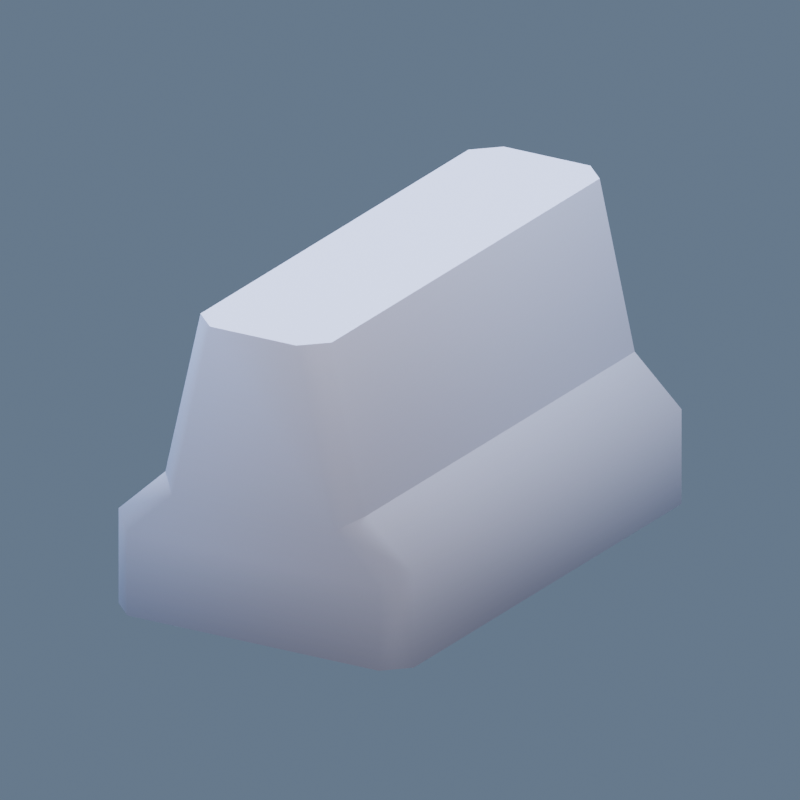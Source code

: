 # Source: alpha_barrier.blend  (saved by Blender 5.2.44; exported with 4.5.12 LTS)
import bpy
from mathutils import Matrix  # noqa: F401  (used for matrix-valued properties, if any)

bpy.ops.wm.read_factory_settings(use_empty=True)
scene = bpy.context.scene
scene.name = 'Scene'

# ---- images (referenced by path relative to the original .blend; pixels are not part of the script)
import os
ASSET_DIR = os.environ.get("B2B_ASSET_DIR", "")  # directory of the original .blend (textures are referenced by path, not embedded)
HERE = os.path.dirname(os.path.abspath(__file__))  # packed textures are extracted next to this script under _unpacked/

def load_image(name, relpath, width, height, colorspace="sRGB"):
    """Load a texture the original file referenced (path relative to the .blend, or extracted next to this script)."""
    p = next((c for c in (os.path.join(HERE, relpath), os.path.join(ASSET_DIR, relpath)) if relpath and os.path.exists(c)), "")
    if p:
        img = bpy.data.images.load(p, check_existing=True)
        img.name = name
    else:  # same state as the original file: an image datablock whose file is absent (Cycles renders it pink)
        img = bpy.data.images.new(name, width, height)
        img.source = "FILE"
        img.filepath = "//" + (relpath or name)
    img.colorspace_settings.name = colorspace
    return img
img_colormap = load_image('colormap', '_unpacked/colormap.44c196fd.png', 512, 512, 'sRGB')

# ---- materials (node trees are filled in below, after node groups)
mat_colormap = bpy.data.materials.new('colormap')

# ---- material node trees
mat_colormap.use_nodes = True; mat_colormap.node_tree.nodes.clear()
_N = mat_colormap.node_tree.nodes; _L = mat_colormap.node_tree.links
n0 = _N.new('ShaderNodeBsdfPrincipled'); n0.name = 'Principled BSDF'; n0.location = (10, 300)
n0.inputs[2].default_value = 1.0
n0.inputs[10].default_value = 0.005
n1 = _N.new('ShaderNodeOutputMaterial'); n1.name = 'Material Output'; n1.location = (300, 300)
n2 = _N.new('ShaderNodeTexImage'); n2.name = 'Image Texture'; n2.location = (-440, 210)
n2.label = 'BASE COLOR'
n2.image = img_colormap
n3 = _N.new('ShaderNodeMapping'); n3.name = 'Mapping'; n3.location = (-700, 240)
n4 = _N.new('ShaderNodeUVMap'); n4.name = 'UV Map'; n4.location = (-960, 140)
n4.width = 160
n4.uv_map = 'UVMap'
_L.new(n0.outputs[0], n1.inputs[0])
_L.new(n2.outputs[0], n0.inputs[0])
_L.new(n3.outputs[0], n2.inputs[0])
_L.new(n4.outputs[0], n3.inputs[0])
n1.is_active_output = True

# ---- world
world_coolsky = bpy.data.worlds.new('CoolSky'); scene.world = world_coolsky
world_coolsky.use_nodes = True; world_coolsky.node_tree.nodes.clear()
_N = world_coolsky.node_tree.nodes; _L = world_coolsky.node_tree.links
n0 = _N.new('ShaderNodeBackground'); n0.name = 'Background'; n0.location = (-200, 100)
n0.inputs[0].default_value = (0.18, 0.25, 0.36, 1.0)
n0.inputs[1].default_value = 0.75
n1 = _N.new('ShaderNodeOutputWorld'); n1.name = 'World Output'; n1.location = (200, 100)
_L.new(n0.outputs[0], n1.inputs[0])
n1.is_active_output = True

# ---- cameras
cam_camera = bpy.data.cameras.new('Camera')
cam_camera.type = 'ORTHO'
cam_camera.ortho_scale = 2.423

# ---- lights
light_area = bpy.data.lights.new('Area', 'AREA')
light_area.color = (1.0, 0.86, 0.7)
light_area.energy = 1370.0
light_area.shape = 'DISK'
light_area.size = 4.846
light_area.size_y = 1.0
light_area_001 = bpy.data.lights.new('Area.001', 'AREA')
light_area_001.color = (0.7, 0.83, 1.0)
light_area_001.energy = 1076.0
light_area_001.shape = 'DISK'
light_area_001.size = 4.846
light_area_001.size_y = 1.0
light_area_002 = bpy.data.lights.new('Area.002', 'AREA')
light_area_002.color = (0.9, 0.96, 1.0)
light_area_002.energy = 1664.0
light_area_002.shape = 'DISK'
light_area_002.size = 4.846
light_area_002.size_y = 1.0

# ---- meshes
me_construction_barrier = bpy.data.meshes.new('construction-barrier')
me_construction_barrier.from_pydata([(0.4442, -0.8654, 0.0), (-0.4442, -0.8654, 0.0), (0.4442, -0.8654, 0.2742), (-0.4442, -0.8654, 0.2742), (0.2859, -0.8654, 0.4213), (-0.2859, -0.8654, 0.4213), (-0.1529, -0.8654, 1.0), (0.1529, -0.8654, 1.0), (-0.4442, -0.8654, 0.0), (-0.5212, -0.7885, 0.0), (-0.4442, -0.8654, 0.2742), (-0.5212, -0.7885, 0.3077), (-0.4442, -0.8654, 0.2742), (-0.5212, -0.7885, 0.3077), (-0.2859, -0.8654, 0.4213), (-0.3556, -0.7885, 0.4615), (-0.2859, -0.8654, 0.4213), (-0.3556, -0.7885, 0.4615), (-0.1529, -0.8654, 1.0), (-0.2318, -0.7885, 1.0), (-0.4442, 0.8654, 0.0), (0.4442, 0.8654, 0.0), (-0.4442, 0.8654, 0.2742), (0.4442, 0.8654, 0.2742), (-0.2859, 0.8654, 0.4213), (0.2859, 0.8654, 0.4213), (-0.1529, 0.8654, 1.0), (0.1529, 0.8654, 1.0), (0.2859, 0.8654, 0.4213), (0.3556, 0.7885, 0.4615), (0.1529, 0.8654, 1.0), (0.2318, 0.7885, 1.0), (0.4442, 0.8654, 0.0), (0.5212, 0.7885, 0.0), (0.4442, 0.8654, 0.2742), (0.5212, 0.7885, 0.3077), (0.4442, 0.8654, 0.2742), (0.5212, 0.7885, 0.3077), (0.2859, 0.8654, 0.4213), (0.3556, 0.7885, 0.4615), (0.5212, 0.7885, 0.3077), (0.5212, 0.7885, 0.0), (0.5212, -0.7885, 0.3077), (0.5212, -0.7885, 0.0), (0.5212, 0.7885, 0.3077), (0.5212, -0.7885, 0.3077), (0.3556, 0.7885, 0.4615), (0.3556, -0.7885, 0.4615), (0.5212, -0.7885, 0.0), (0.4442, -0.8654, 0.0), (0.5212, -0.7885, 0.3077), (0.4442, -0.8654, 0.2742), (0.4442, -0.8654, 0.2742), (0.2859, -0.8654, 0.4213), (0.5212, -0.7885, 0.3077), (0.3556, -0.7885, 0.4615), (0.2859, -0.8654, 0.4213), (0.1529, -0.8654, 1.0), (0.3556, -0.7885, 0.4615), (0.2318, -0.7885, 1.0), (0.2318, 0.7885, 1.0), (0.3556, 0.7885, 0.4615), (0.2318, -0.7885, 1.0), (0.3556, -0.7885, 0.4615), (0.5212, -0.7885, 0.0), (0.5212, 0.7885, 0.0), (0.4442, -0.8654, 0.0), (0.4442, 0.8654, 0.0), (-0.4442, -0.8654, 0.0), (-0.4442, 0.8654, 0.0), (-0.5212, -0.7885, 0.0), (-0.5212, 0.7885, 0.0), (0.2318, 0.7885, 1.0), (0.2318, -0.7885, 1.0), (0.1529, 0.8654, 1.0), (0.1529, -0.8654, 1.0), (-0.1529, 0.8654, 1.0), (-0.1529, -0.8654, 1.0), (-0.2318, 0.7885, 1.0), (-0.2318, -0.7885, 1.0), (-0.5212, 0.7885, 0.0), (-0.5212, 0.7885, 0.3077), (-0.5212, -0.7885, 0.0), (-0.5212, -0.7885, 0.3077), (-0.3556, 0.7885, 0.4615), (-0.3556, -0.7885, 0.4615), (-0.5212, 0.7885, 0.3077), (-0.5212, -0.7885, 0.3077), (-0.5212, 0.7885, 0.0), (-0.4442, 0.8654, 0.0), (-0.5212, 0.7885, 0.3077), (-0.4442, 0.8654, 0.2742), (-0.4442, 0.8654, 0.2742), (-0.2859, 0.8654, 0.4213), (-0.5212, 0.7885, 0.3077), (-0.3556, 0.7885, 0.4615), (-0.2859, 0.8654, 0.4213), (-0.1529, 0.8654, 1.0), (-0.3556, 0.7885, 0.4615), (-0.2318, 0.7885, 1.0), (-0.3556, 0.7885, 0.4615), (-0.2318, 0.7885, 1.0), (-0.3556, -0.7885, 0.4615), (-0.2318, -0.7885, 1.0)], [], [(2, 1, 0), (1, 2, 3), (3, 2, 4), (3, 4, 5), (5, 4, 6), (6, 4, 7), (10, 9, 8), (9, 10, 11), (14, 13, 12), (13, 14, 15), (18, 17, 16), (17, 18, 19), (22, 21, 20), (21, 22, 23), (23, 22, 24), (23, 24, 25), (25, 24, 26), (25, 26, 27), (30, 29, 28), (29, 30, 31), (34, 33, 32), (33, 34, 35), (38, 37, 36), (37, 38, 39), (42, 41, 40), (41, 42, 43), (46, 45, 44), (45, 46, 47), (50, 49, 48), (49, 50, 51), (54, 53, 52), (53, 54, 55), (58, 57, 56), (57, 58, 59), (62, 61, 60), (61, 62, 63), (66, 65, 64), (65, 66, 67), (67, 66, 68), (67, 68, 69), (69, 68, 70), (69, 70, 71), (74, 73, 72), (73, 74, 75), (75, 74, 76), (75, 76, 77), (77, 76, 78), (77, 78, 79), (82, 81, 80), (81, 82, 83), (86, 85, 84), (85, 86, 87), (90, 89, 88), (89, 90, 91), (94, 93, 92), (93, 94, 95), (98, 97, 96), (97, 98, 99), (102, 101, 100), (101, 102, 103)])
me_construction_barrier.polygons.foreach_set('use_smooth', [1, 1, 1, 1, 1, 1, 1, 1, 1, 1, 1, 1, 1, 1, 1, 1, 1, 1, 1, 1, 1, 1, 1, 1, 1, 1, 1, 1, 1, 1, 1, 1, 1, 1, 1, 1, 0, 0, 0, 0, 0, 0, 0, 0, 0, 0, 0, 0, 1, 1, 1, 1, 1, 1, 1, 1, 1, 1, 1, 1])
_uv = me_construction_barrier.uv_layers.new(name='UVMap')
_uv.uv.foreach_set('vector', [0.4688, 0.3298, 0.4688, 0.275, 0.4688, 0.275, 0.4688, 0.275, 0.4688, 0.3298, 0.4688, 0.3298, 0.4688, 0.3298, 0.4688, 0.3298, 0.4688, 0.3593, 0.4688, 0.3298, 0.4688, 0.3593, 0.4688, 0.3593, 0.4688, 0.3593, 0.4688, 0.3593, 0.4688, 0.475, 0.4688, 0.475, 0.4688, 0.3593, 0.4688, 0.475, 0.4688, 0.3298, 0.4688, 0.275, 0.4688, 0.275, 0.4688, 0.275, 0.4688, 0.3298, 0.4688, 0.3365, 0.4688, 0.3593, 0.4688, 0.3365, 0.4688, 0.3298, 0.4688, 0.3365, 0.4688, 0.3593, 0.4688, 0.3673, 0.4688, 0.475, 0.4688, 0.3673, 0.4688, 0.3593, 0.4688, 0.3673, 0.4688, 0.475, 0.4688, 0.475, 0.4688, 0.3298, 0.4688, 0.275, 0.4688, 0.275, 0.4688, 0.275, 0.4688, 0.3298, 0.4688, 0.3298, 0.4688, 0.3298, 0.4688, 0.3298, 0.4688, 0.3593, 0.4688, 0.3298, 0.4688, 0.3593, 0.4688, 0.3593, 0.4688, 0.3593, 0.4688, 0.3593, 0.4688, 0.475, 0.4688, 0.3593, 0.4688, 0.475, 0.4688, 0.475, 0.4688, 0.475, 0.4688, 0.3673, 0.4688, 0.3593, 0.4688, 0.3673, 0.4688, 0.475, 0.4688, 0.475, 0.4688, 0.3298, 0.4688, 0.275, 0.4688, 0.275, 0.4688, 0.275, 0.4688, 0.3298, 0.4688, 0.3365, 0.4688, 0.3593, 0.4688, 0.3365, 0.4688, 0.3298, 0.4688, 0.3365, 0.4688, 0.3593, 0.4688, 0.3673, 0.4688, 0.3365, 0.4688, 0.275, 0.4688, 0.3365, 0.4688, 0.275, 0.4688, 0.3365, 0.4688, 0.275, 0.4688, 0.3673, 0.4688, 0.3365, 0.4688, 0.3365, 0.4688, 0.3365, 0.4688, 0.3673, 0.4688, 0.3673, 0.4688, 0.3365, 0.4688, 0.275, 0.4688, 0.275, 0.4688, 0.275, 0.4688, 0.3365, 0.4688, 0.3298, 0.4688, 0.3365, 0.4688, 0.3593, 0.4688, 0.3298, 0.4688, 0.3593, 0.4688, 0.3365, 0.4688, 0.3673, 0.4688, 0.3673, 0.4688, 0.475, 0.4688, 0.3593, 0.4688, 0.475, 0.4688, 0.3673, 0.4688, 0.475, 0.4688, 0.475, 0.4688, 0.3673, 0.4688, 0.475, 0.4688, 0.3673, 0.4688, 0.475, 0.4688, 0.3673, 0.4688, 0.275, 0.4688, 0.275, 0.4688, 0.275, 0.4688, 0.275, 0.4688, 0.275, 0.4688, 0.275, 0.4688, 0.275, 0.4688, 0.275, 0.4688, 0.275, 0.4688, 0.275, 0.4688, 0.275, 0.4688, 0.275, 0.4688, 0.275, 0.4688, 0.275, 0.4688, 0.275, 0.4688, 0.275, 0.4688, 0.275, 0.4688, 0.275, 0.4688, 0.475, 0.4688, 0.475, 0.4688, 0.475, 0.4688, 0.475, 0.4688, 0.475, 0.4688, 0.475, 0.4688, 0.475, 0.4688, 0.475, 0.4688, 0.475, 0.4688, 0.475, 0.4688, 0.475, 0.4688, 0.475, 0.4688, 0.475, 0.4688, 0.475, 0.4688, 0.475, 0.4688, 0.475, 0.4688, 0.475, 0.4688, 0.475, 0.4688, 0.275, 0.4688, 0.3365, 0.4688, 0.275, 0.4688, 0.3365, 0.4688, 0.275, 0.4688, 0.3365, 0.4688, 0.3365, 0.4688, 0.3673, 0.4688, 0.3673, 0.4688, 0.3673, 0.4688, 0.3365, 0.4688, 0.3365, 0.4688, 0.3365, 0.4688, 0.275, 0.4688, 0.275, 0.4688, 0.275, 0.4688, 0.3365, 0.4688, 0.3298, 0.4688, 0.3365, 0.4688, 0.3593, 0.4688, 0.3298, 0.4688, 0.3593, 0.4688, 0.3365, 0.4688, 0.3673, 0.4688, 0.3673, 0.4688, 0.475, 0.4688, 0.3593, 0.4688, 0.475, 0.4688, 0.3673, 0.4688, 0.475, 0.4688, 0.3673, 0.4688, 0.475, 0.4688, 0.3673, 0.4688, 0.475, 0.4688, 0.3673, 0.4688, 0.475])
me_construction_barrier.materials.append(mat_colormap)
me_construction_barrier.update()
me_construction_barrier.normals_split_custom_set([tuple(v) for v in zip(*[iter([0.4023, -0.8986, 0.1753, -0.3827, -0.9239, 1.828e-05, 0.3827, -0.9239, 1.837e-05, -0.3827, -0.9239, 1.828e-05, 0.4023, -0.8986, 0.1753, -0.4022, -0.8986, 0.1754, -0.4022, -0.8986, 0.1754, 0.4023, -0.8986, 0.1753, 0.267, -0.9513, 0.1543, -0.4022, -0.8986, 0.1754, 0.267, -0.9513, 0.1543, -0.267, -0.9513, 0.1543, -0.267, -0.9513, 0.1543, 0.267, -0.9513, 0.1543, -0.3275, -0.9418, 0.07525, -0.3275, -0.9418, 0.07525, 0.267, -0.9513, 0.1543, 0.3275, -0.9418, 0.07525, -0.4023, -0.8986, 0.1753, -0.9239, -0.3827, 0.0001284, -0.3827, -0.9239, 1.837e-05, -0.9239, -0.3827, 0.0001284, -0.4023, -0.8986, 0.1753, -0.852, -0.3691, 0.3713, -0.2671, -0.9512, 0.1543, -0.852, -0.3691, 0.3713, -0.4023, -0.8986, 0.1754, -0.852, -0.3691, 0.3713, -0.2671, -0.9512, 0.1543, -0.6217, -0.407, 0.6692, -0.3276, -0.9418, 0.07526, -0.8902, -0.407, 0.2046, -0.2671, -0.9512, 0.1543, -0.8902, -0.407, 0.2046, -0.3276, -0.9418, 0.07526, -0.8927, -0.4013, 0.2051, -0.4023, 0.8986, 0.1753, 0.3827, 0.9239, 1.828e-05, -0.3827, 0.9239, 1.837e-05, 0.3827, 0.9239, 1.828e-05, -0.4023, 0.8986, 0.1753, 0.4022, 0.8986, 0.1754, 0.4022, 0.8986, 0.1754, -0.4023, 0.8986, 0.1753, -0.267, 0.9513, 0.1543, 0.4022, 0.8986, 0.1754, -0.267, 0.9513, 0.1543, 0.267, 0.9513, 0.1543, 0.267, 0.9513, 0.1543, -0.267, 0.9513, 0.1543, -0.3275, 0.9418, 0.07525, 0.267, 0.9513, 0.1543, -0.3275, 0.9418, 0.07525, 0.3275, 0.9418, 0.07525, 0.3276, 0.9418, 0.07526, 0.8902, 0.407, 0.2046, 0.2671, 0.9512, 0.1543, 0.8902, 0.407, 0.2046, 0.3276, 0.9418, 0.07526, 0.8927, 0.4013, 0.2051, 0.4023, 0.8986, 0.1753, 0.9239, 0.3827, 0.0001284, 0.3827, 0.9239, 1.837e-05, 0.9239, 0.3827, 0.0001284, 0.4023, 0.8986, 0.1753, 0.852, 0.3691, 0.3713, 0.2671, 0.9512, 0.1543, 0.852, 0.3691, 0.3713, 0.4023, 0.8986, 0.1754, 0.852, 0.3691, 0.3713, 0.2671, 0.9512, 0.1543, 0.6217, 0.407, 0.6692, 0.8519, -0.3692, 0.3713, 0.9239, 0.3827, 1.837e-05, 0.8519, 0.3691, 0.3714, 0.9239, 0.3827, 1.837e-05, 0.8519, -0.3692, 0.3713, 0.9239, -0.3827, 1.828e-05, 0.6218, 0.4069, 0.6692, 0.852, -0.3691, 0.3713, 0.8519, 0.3691, 0.3714, 0.852, -0.3691, 0.3713, 0.6218, 0.4069, 0.6692, 0.6218, -0.4069, 0.6692, 0.8519, -0.3691, 0.3714, 0.3827, -0.9239, 1.828e-05, 0.9239, -0.3827, 1.837e-05, 0.3827, -0.9239, 1.828e-05, 0.8519, -0.3691, 0.3714, 0.4023, -0.8986, 0.1754, 0.852, -0.3691, 0.3714, 0.2671, -0.9512, 0.1544, 0.4023, -0.8986, 0.1754, 0.2671, -0.9512, 0.1544, 0.852, -0.3691, 0.3714, 0.6218, -0.407, 0.6691, 0.8902, -0.407, 0.2046, 0.3276, -0.9418, 0.07525, 0.2671, -0.9512, 0.1543, 0.3276, -0.9418, 0.07525, 0.8902, -0.407, 0.2046, 0.8927, -0.4013, 0.2051, 0.8927, -0.4013, 0.2051, 0.8903, 0.4069, 0.2046, 0.8927, 0.4013, 0.2051, 0.8903, 0.4069, 0.2046, 0.8927, -0.4013, 0.2051, 0.8903, -0.4069, 0.2046, 0.0, 0.0, -1.0, 0.0, 0.0, -1.0, 0.0, 0.0, -1.0, 0.0, 0.0, -1.0, 0.0, 0.0, -1.0, 0.0, 0.0, -1.0, 0.0, 0.0, -1.0, 0.0, 0.0, -1.0, 0.0, 0.0, -1.0, 0.0, 0.0, -1.0, 0.0, 0.0, -1.0, 0.0, 0.0, -1.0, 0.0, 0.0, -1.0, 0.0, 0.0, -1.0, 0.0, 0.0, -1.0, 0.0, 0.0, -1.0, 0.0, 0.0, -1.0, 0.0, 0.0, -1.0, 0.0, 0.0, 1.0, 0.0, 0.0, 1.0, 0.0, 0.0, 1.0, 0.0, 0.0, 1.0, 0.0, 0.0, 1.0, 0.0, 0.0, 1.0, 0.0, 0.0, 1.0, 0.0, 0.0, 1.0, 0.0, 0.0, 1.0, 0.0, 0.0, 1.0, 0.0, 0.0, 1.0, 0.0, 0.0, 1.0, 0.0, 0.0, 1.0, 0.0, 0.0, 1.0, 0.0, 0.0, 1.0, 0.0, 0.0, 1.0, 0.0, 0.0, 1.0, 0.0, 0.0, 1.0, -0.9239, -0.3827, 1.837e-05, -0.8519, 0.3692, 0.3713, -0.9239, 0.3827, 1.828e-05, -0.8519, 0.3692, 0.3713, -0.9239, -0.3827, 1.837e-05, -0.8519, -0.3691, 0.3714, -0.852, 0.3691, 0.3713, -0.6218, -0.4069, 0.6692, -0.6218, 0.4069, 0.6692, -0.6218, -0.4069, 0.6692, -0.852, 0.3691, 0.3713, -0.8519, -0.3691, 0.3714, -0.8519, 0.3691, 0.3714, -0.3827, 0.9239, 1.828e-05, -0.9239, 0.3827, 1.837e-05, -0.3827, 0.9239, 1.828e-05, -0.8519, 0.3691, 0.3714, -0.4023, 0.8986, 0.1754, -0.852, 0.3691, 0.3714, -0.2671, 0.9512, 0.1544, -0.4023, 0.8986, 0.1754, -0.2671, 0.9512, 0.1544, -0.852, 0.3691, 0.3714, -0.6218, 0.407, 0.6691, -0.8902, 0.407, 0.2046, -0.3276, 0.9418, 0.07525, -0.2671, 0.9512, 0.1543, -0.3276, 0.9418, 0.07525, -0.8902, 0.407, 0.2046, -0.8927, 0.4013, 0.2051, -0.8903, -0.4069, 0.2046, -0.8927, 0.4013, 0.2051, -0.8903, 0.4069, 0.2046, -0.8927, 0.4013, 0.2051, -0.8903, -0.4069, 0.2046, -0.8927, -0.4013, 0.2051])] * 3)])

# ---- objects
ob_barrier_construction_barrier = bpy.data.objects.new('barrier_construction-barrier', me_construction_barrier)
ob_warmkey = bpy.data.objects.new('WarmKey', light_area)
ob_coolfill = bpy.data.objects.new('CoolFill', light_area_001)
ob_rim = bpy.data.objects.new('Rim', light_area_002)
ob_qa_camera = bpy.data.objects.new('QA_Camera', cam_camera)

# ---- transforms, parenting, visibility, modifiers, constraints
ob_barrier_construction_barrier.location = (0.0, 0.0, 0.0)
ob_barrier_construction_barrier.rotation_mode = 'QUATERNION'
ob_barrier_construction_barrier.rotation_quaternion = (1.0, 0.0, 0.0, 0.0)
ob_warmkey.location = (4.846, -6.058, 8.981)
ob_warmkey.rotation_euler = (0.7409, 1.626e-08, 0.6747)
ob_coolfill.location = (-4.846, -1.212, 6.558)
ob_coolfill.rotation_euler = (0.6896, -3.45e-09, -1.326)
ob_rim.location = (1.212, 6.058, 8.981)
ob_rim.rotation_euler = (0.6296, -4.942e-08, 2.944)
ob_qa_camera.location = (3.479, -5.799, 3.167)
ob_qa_camera.rotation_euler = (1.195, -6.498e-09, 0.5404)

# ---- collection membership
scene.collection.objects.link(ob_barrier_construction_barrier)
scene.collection.objects.link(ob_warmkey)
scene.collection.objects.link(ob_coolfill)
scene.collection.objects.link(ob_rim)
scene.collection.objects.link(ob_qa_camera)

# ---- scene / render settings (as saved in the file)
scene.camera = ob_qa_camera
scene.frame_start = 1; scene.frame_end = 250; scene.frame_set(1)
scene.render.engine = 'BLENDER_EEVEE_NEXT'
scene.render.resolution_x = 512
scene.render.resolution_y = 512
scene.render.fps = 30
scene.render.film_transparent = True
scene.render.bake_bias = 0.0
scene.render.bake_samples = 0
scene.render.compositor_device = 'GPU'
scene.eevee.use_volume_custom_range = False
scene.eevee.fast_gi_thickness_near = 0.1
scene.eevee.fast_gi_thickness_far = 0.0
scene.eevee.ray_tracing_options.screen_trace_thickness = 0.1
bpy.context.view_layer.update()
